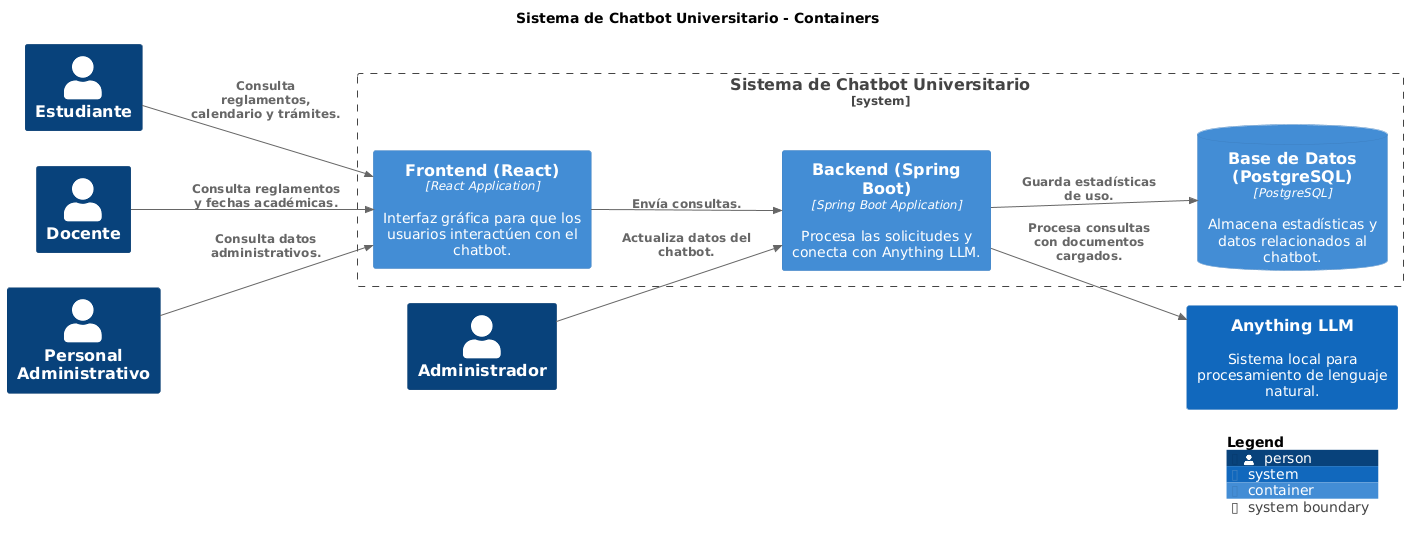

The diagram above was rendered by PlantUML. Its source (embedded in the PNG):
@startuml
set separator none
title Sistema de Chatbot Universitario - Containers

left to right direction

!include <C4/C4>
!include <C4/C4_Context>
!include <C4/C4_Container>

System(AnythingLLM, "Anything LLM", $descr="Sistema local para procesamiento de lenguaje natural.", $tags="", $link="")
Person(Estudiante, "Estudiante", $descr="", $tags="", $link="")
Person(Docente, "Docente", $descr="", $tags="", $link="")
Person(PersonalAdministrativo, "Personal Administrativo", $descr="", $tags="", $link="")
Person(Administrador, "Administrador", $descr="", $tags="", $link="")

System_Boundary("SistemadeChatbotUniversitario_boundary", "Sistema de Chatbot Universitario", $tags="") {
  Container(SistemadeChatbotUniversitario.FrontendReact, "Frontend (React)", $techn="React Application", $descr="Interfaz gráfica para que los usuarios interactúen con el chatbot.", $tags="", $link="")
  Container(SistemadeChatbotUniversitario.BackendSpringBoot, "Backend (Spring Boot)", $techn="Spring Boot Application", $descr="Procesa las solicitudes y conecta con Anything LLM.", $tags="", $link="")
  ContainerDb(SistemadeChatbotUniversitario.BasedeDatosPostgreSQL, "Base de Datos (PostgreSQL)", $techn="PostgreSQL", $descr="Almacena estadísticas y datos relacionados al chatbot.", $tags="", $link="")
}

Rel(Estudiante, SistemadeChatbotUniversitario.FrontendReact, "Consulta reglamentos, calendario y trámites.", $techn="", $tags="", $link="")
Rel(Docente, SistemadeChatbotUniversitario.FrontendReact, "Consulta reglamentos y fechas académicas.", $techn="", $tags="", $link="")
Rel(PersonalAdministrativo, SistemadeChatbotUniversitario.FrontendReact, "Consulta datos administrativos.", $techn="", $tags="", $link="")
Rel(Administrador, SistemadeChatbotUniversitario.BackendSpringBoot, "Actualiza datos del chatbot.", $techn="", $tags="", $link="")
Rel(SistemadeChatbotUniversitario.FrontendReact, SistemadeChatbotUniversitario.BackendSpringBoot, "Envía consultas.", $techn="", $tags="", $link="")
Rel(SistemadeChatbotUniversitario.BackendSpringBoot, AnythingLLM, "Procesa consultas con documentos cargados.", $techn="", $tags="", $link="")
Rel(SistemadeChatbotUniversitario.BackendSpringBoot, SistemadeChatbotUniversitario.BasedeDatosPostgreSQL, "Guarda estadísticas de uso.", $techn="", $tags="", $link="")

SHOW_LEGEND(true)
@enduml